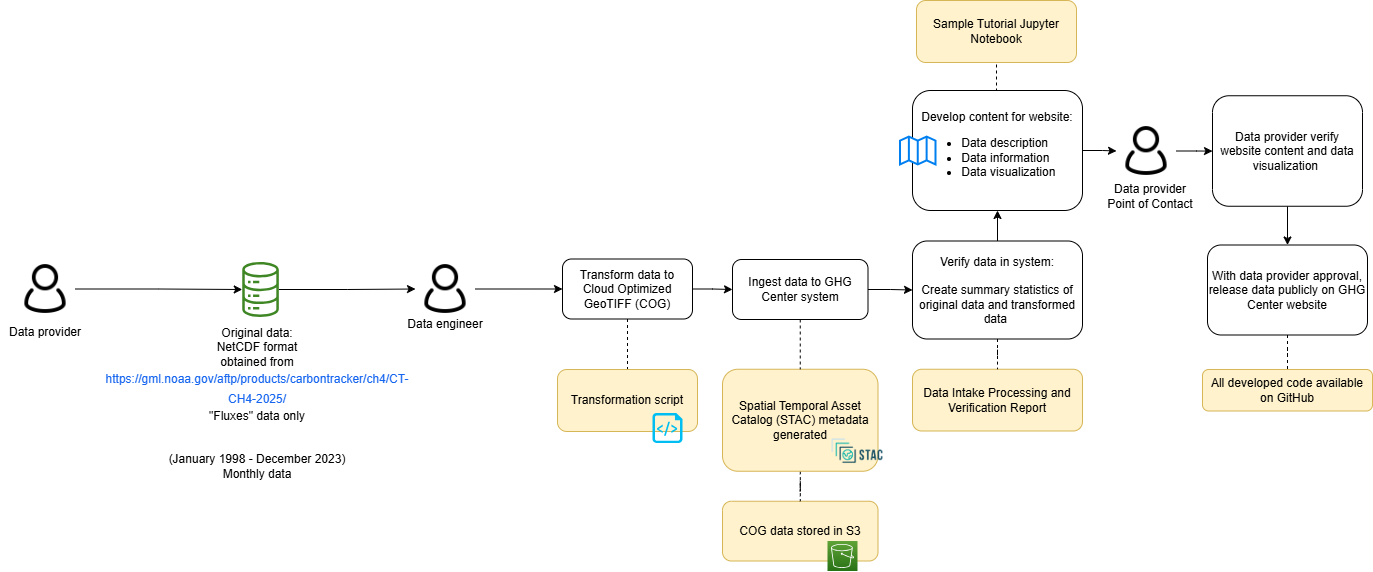

The diagram above was exported from draw.io. Its source (the exported page's mxGraphModel, read from the mxfile embedded in the PNG):
<mxGraphModel dx="2276" dy="743" grid="1" gridSize="10" guides="1" tooltips="1" connect="1" arrows="1" fold="1" page="1" pageScale="1" pageWidth="850" pageHeight="1100" math="0" shadow="0">
  <root>
    <mxCell id="0" />
    <mxCell id="1" parent="0" />
    <mxCell id="2" parent="1" style="rounded=1;whiteSpace=wrap;html=1;fillColor=#fff2cc;strokeColor=#d6b656;" value="COG data stored in S3" vertex="1">
      <mxGeometry height="59.75" width="155.5" x="290" y="1560.75" as="geometry" />
    </mxCell>
    <mxCell id="3" edge="1" parent="1" source="4" style="edgeStyle=orthogonalEdgeStyle;rounded=0;orthogonalLoop=1;jettySize=auto;html=1;endArrow=none;endFill=0;dashed=1;" target="2" value="">
      <mxGeometry relative="1" as="geometry" />
    </mxCell>
    <mxCell id="4" parent="1" style="rounded=1;whiteSpace=wrap;html=1;fillColor=#fff2cc;strokeColor=#d6b656;" value="Spatial Temporal Asset Catalog (STAC) metadata generated" vertex="1">
      <mxGeometry height="102" width="155.5" x="290" y="1428.75" as="geometry" />
    </mxCell>
    <mxCell id="5" edge="1" parent="1" source="6" style="edgeStyle=orthogonalEdgeStyle;rounded=0;orthogonalLoop=1;jettySize=auto;html=1;entryX=0;entryY=0.5;entryDx=0;entryDy=0;" target="23">
      <mxGeometry relative="1" as="geometry" />
    </mxCell>
    <mxCell id="6" parent="1" style="sketch=0;outlineConnect=0;fontColor=#232F3E;gradientColor=none;fillColor=#3F8624;strokeColor=none;dashed=0;verticalLabelPosition=bottom;verticalAlign=top;align=center;html=1;fontSize=12;fontStyle=0;aspect=fixed;pointerEvents=1;shape=mxgraph.aws4.iot_analytics_data_store;" value="" vertex="1">
      <mxGeometry height="55" width="38.08" x="-191" y="1321.5" as="geometry" />
    </mxCell>
    <mxCell id="7" parent="1" style="shape=image;verticalLabelPosition=bottom;labelBackgroundColor=default;verticalAlign=top;aspect=fixed;imageAspect=0;image=https://d33wubrfki0l68.cloudfront.net/22691a3c3002324451ed99f4009de8aab761e1b7/d24da/public/images-original/stac-01.png;" value="" vertex="1">
      <mxGeometry height="40" width="56.01" x="397" y="1490.75" as="geometry" />
    </mxCell>
    <mxCell id="8" parent="1" style="rounded=1;whiteSpace=wrap;html=1;fillColor=#fff2cc;strokeColor=#d6b656;" value="Data Intake Processing and Verification Report" vertex="1">
      <mxGeometry height="61.75" width="170" x="480" y="1428.75" as="geometry" />
    </mxCell>
    <mxCell id="9" edge="1" parent="1" source="11" style="edgeStyle=orthogonalEdgeStyle;rounded=0;orthogonalLoop=1;jettySize=auto;html=1;" target="35" value="">
      <mxGeometry relative="1" as="geometry" />
    </mxCell>
    <mxCell id="10" edge="1" parent="1" source="11" style="edgeStyle=orthogonalEdgeStyle;rounded=0;orthogonalLoop=1;jettySize=auto;html=1;exitX=0.5;exitY=0;exitDx=0;exitDy=0;entryX=0.5;entryY=1;entryDx=0;entryDy=0;endArrow=none;endFill=0;dashed=1;" target="40">
      <mxGeometry relative="1" as="geometry" />
    </mxCell>
    <mxCell id="11" parent="1" style="rounded=1;whiteSpace=wrap;html=1;" value="Develop content for website:&lt;br&gt;&lt;ul&gt;&lt;li style=&quot;text-align: left;&quot;&gt;Data description&lt;/li&gt;&lt;li style=&quot;text-align: left;&quot;&gt;Data information&lt;/li&gt;&lt;li style=&quot;text-align: left;&quot;&gt;Data visualization&lt;/li&gt;&lt;/ul&gt;" vertex="1">
      <mxGeometry height="120" width="170" x="480" y="1150" as="geometry" />
    </mxCell>
    <mxCell id="12" parent="1" style="html=1;verticalLabelPosition=bottom;align=center;labelBackgroundColor=#ffffff;verticalAlign=top;strokeWidth=2;strokeColor=#0080F0;shadow=0;dashed=0;shape=mxgraph.ios7.icons.map;" value="" vertex="1">
      <mxGeometry height="28" width="35.5" x="468" y="1196.5" as="geometry" />
    </mxCell>
    <mxCell id="13" edge="1" parent="1" source="14" style="edgeStyle=orthogonalEdgeStyle;rounded=0;orthogonalLoop=1;jettySize=auto;html=1;exitX=0.5;exitY=1;exitDx=0;exitDy=0;entryX=0.5;entryY=0;entryDx=0;entryDy=0;" target="16">
      <mxGeometry relative="1" as="geometry" />
    </mxCell>
    <mxCell id="14" parent="1" style="rounded=1;whiteSpace=wrap;html=1;" value="Data provider verify website content and data visualization&amp;nbsp;" vertex="1">
      <mxGeometry height="110.5" width="150" x="780" y="1155.25" as="geometry" />
    </mxCell>
    <mxCell id="15" edge="1" parent="1" source="16" style="edgeStyle=orthogonalEdgeStyle;rounded=0;orthogonalLoop=1;jettySize=auto;html=1;endArrow=none;endFill=0;dashed=1;" target="37" value="">
      <mxGeometry relative="1" as="geometry" />
    </mxCell>
    <mxCell id="16" parent="1" style="rounded=1;whiteSpace=wrap;html=1;" value="With data provider approval, release data publicly on GHG Center website" vertex="1">
      <mxGeometry height="90" width="160" x="775" y="1304.5" as="geometry" />
    </mxCell>
    <mxCell id="17" parent="1" style="rounded=0;whiteSpace=wrap;html=1;strokeColor=none;fillColor=none;fontSize=12;" value="&lt;font style=&quot;font-size: 12px;&quot;&gt;Data engineer&lt;/font&gt;" vertex="1">
      <mxGeometry height="30" width="90" x="-32" y="1368.5" as="geometry" />
    </mxCell>
    <mxCell id="18" edge="1" parent="1" source="19" style="edgeStyle=orthogonalEdgeStyle;rounded=0;orthogonalLoop=1;jettySize=auto;html=1;" target="6">
      <mxGeometry relative="1" as="geometry" />
    </mxCell>
    <mxCell id="19" parent="1" style="shape=image;html=1;verticalAlign=top;verticalLabelPosition=bottom;labelBackgroundColor=#ffffff;imageAspect=0;aspect=fixed;image=https://cdn0.iconfinder.com/data/icons/eon-social-media-contact-info-2/32/user_people_person_users_man-128.png" value="" vertex="1">
      <mxGeometry height="60" width="60" x="-417" y="1318.5" as="geometry" />
    </mxCell>
    <mxCell id="20" parent="1" style="sketch=0;points=[[0,0,0],[0.25,0,0],[0.5,0,0],[0.75,0,0],[1,0,0],[0,1,0],[0.25,1,0],[0.5,1,0],[0.75,1,0],[1,1,0],[0,0.25,0],[0,0.5,0],[0,0.75,0],[1,0.25,0],[1,0.5,0],[1,0.75,0]];outlineConnect=0;fontColor=#232F3E;gradientColor=#60A337;gradientDirection=north;fillColor=#277116;strokeColor=#ffffff;dashed=0;verticalLabelPosition=bottom;verticalAlign=top;align=center;html=1;fontSize=12;fontStyle=0;aspect=fixed;shape=mxgraph.aws4.resourceIcon;resIcon=mxgraph.aws4.s3;" value="" vertex="1">
      <mxGeometry height="30" width="30" x="395" y="1600.5" as="geometry" />
    </mxCell>
    <mxCell id="21" parent="1" style="text;whiteSpace=wrap;html=1;align=center;" value="&lt;font style=&quot;font-size: 12px;&quot;&gt;Original data:&lt;br&gt;NetCDF format &lt;br&gt;obtained from&lt;br&gt;&lt;a style=&quot;box-sizing: border-box; line-height: calc(1em + 0.5rem); break-inside: avoid; cursor: pointer; color: rgb(21, 101, 239); text-decoration-line: none; transition: opacity 0.24s; font-family: Inter, sans-serif; text-align: start; background-color: rgb(255, 255, 255);&quot; href=&quot;https://gml.noaa.gov/aftp/products/carbontracker/ch4/CT-CH4-2025/&quot;&gt;https://gml.noaa.gov/aftp/products/carbontracker/ch4/CT-CH4-2025/&lt;/a&gt;&lt;/font&gt;&lt;div&gt;&quot;Fluxes&quot; data only&lt;/div&gt;&lt;div&gt;&lt;div&gt;&lt;br&gt;&lt;/div&gt;&lt;div&gt;&lt;br&gt;&lt;div&gt;&lt;font style=&quot;font-size: 12px;&quot;&gt;&lt;span style=&quot;color: rgb(0, 0, 0); font-family: Helvetica; font-style: normal; font-variant-ligatures: normal; font-variant-caps: normal; font-weight: 400; letter-spacing: normal; orphans: 2; text-indent: 0px; text-transform: none; widows: 2; word-spacing: 0px; -webkit-text-stroke-width: 0px; background-color: rgb(251, 251, 251); text-decoration-thickness: initial; text-decoration-style: initial; text-decoration-color: initial; float: none; display: inline !important;&quot;&gt;&lt;div style=&quot;&quot;&gt;(January 1998 - December 2023)&lt;/div&gt;&lt;/span&gt;&lt;span style=&quot;color: rgb(0, 0, 0); font-family: Helvetica; font-style: normal; font-variant-ligatures: normal; font-variant-caps: normal; font-weight: 400; letter-spacing: normal; orphans: 2; text-indent: 0px; text-transform: none; widows: 2; word-spacing: 0px; -webkit-text-stroke-width: 0px; background-color: rgb(251, 251, 251); text-decoration-thickness: initial; text-decoration-style: initial; text-decoration-color: initial; float: none; display: inline !important;&quot;&gt;&lt;div style=&quot;&quot;&gt;Monthly data&lt;/div&gt;&lt;/span&gt;&lt;/font&gt;&lt;/div&gt;&lt;/div&gt;&lt;/div&gt;" vertex="1">
      <mxGeometry height="181.5" width="230" x="-290" y="1378.5" as="geometry" />
    </mxCell>
    <mxCell id="22" edge="1" parent="1" source="23" style="edgeStyle=orthogonalEdgeStyle;rounded=0;orthogonalLoop=1;jettySize=auto;html=1;" target="27" value="">
      <mxGeometry relative="1" as="geometry" />
    </mxCell>
    <mxCell id="23" parent="1" style="shape=image;html=1;verticalAlign=top;verticalLabelPosition=bottom;labelBackgroundColor=#ffffff;imageAspect=0;aspect=fixed;image=https://cdn0.iconfinder.com/data/icons/eon-social-media-contact-info-2/32/user_people_person_users_man-128.png" value="" vertex="1">
      <mxGeometry height="60" width="60" x="-17" y="1318.5" as="geometry" />
    </mxCell>
    <mxCell id="24" parent="1" style="rounded=0;whiteSpace=wrap;html=1;strokeColor=none;fillColor=none;" value="&lt;font style=&quot;font-size: 12px;&quot;&gt;Data provider&lt;br&gt;Point of Contact&lt;br&gt;&lt;/font&gt;" vertex="1">
      <mxGeometry height="30" width="90" x="673" y="1240.5" as="geometry" />
    </mxCell>
    <mxCell id="25" edge="1" parent="1" source="27" style="edgeStyle=orthogonalEdgeStyle;rounded=0;orthogonalLoop=1;jettySize=auto;html=1;exitX=0.5;exitY=1;exitDx=0;exitDy=0;entryX=0.5;entryY=0;entryDx=0;entryDy=0;endArrow=none;endFill=0;dashed=1;" target="36">
      <mxGeometry relative="1" as="geometry">
        <mxPoint x="190" y="1402.5" as="targetPoint" />
      </mxGeometry>
    </mxCell>
    <mxCell id="26" edge="1" parent="1" source="27" style="edgeStyle=orthogonalEdgeStyle;rounded=0;orthogonalLoop=1;jettySize=auto;html=1;exitX=1;exitY=0.5;exitDx=0;exitDy=0;entryX=0;entryY=0.5;entryDx=0;entryDy=0;" target="30">
      <mxGeometry relative="1" as="geometry" />
    </mxCell>
    <mxCell id="27" parent="1" style="rounded=1;whiteSpace=wrap;html=1;" value="Transform data to Cloud Optimized GeoTIFF (COG)" vertex="1">
      <mxGeometry height="60" width="130" x="130" y="1318.5" as="geometry" />
    </mxCell>
    <mxCell id="28" edge="1" parent="1" source="30" style="edgeStyle=orthogonalEdgeStyle;rounded=0;orthogonalLoop=1;jettySize=auto;html=1;exitX=0.5;exitY=1;exitDx=0;exitDy=0;entryX=0.5;entryY=0;entryDx=0;entryDy=0;dashed=1;endArrow=none;endFill=0;" target="4">
      <mxGeometry relative="1" as="geometry" />
    </mxCell>
    <mxCell id="29" edge="1" parent="1" source="30" style="edgeStyle=orthogonalEdgeStyle;rounded=0;orthogonalLoop=1;jettySize=auto;html=1;" target="33" value="">
      <mxGeometry relative="1" as="geometry" />
    </mxCell>
    <mxCell id="30" parent="1" style="rounded=1;whiteSpace=wrap;html=1;" value="Ingest data to GHG Center system" vertex="1">
      <mxGeometry height="60" width="135.5" x="300" y="1319" as="geometry" />
    </mxCell>
    <mxCell id="31" edge="1" parent="1" source="33" style="edgeStyle=orthogonalEdgeStyle;rounded=0;orthogonalLoop=1;jettySize=auto;html=1;endArrow=none;endFill=0;dashed=1;" target="8" value="">
      <mxGeometry relative="1" as="geometry" />
    </mxCell>
    <mxCell id="32" edge="1" parent="1" source="33" style="edgeStyle=orthogonalEdgeStyle;rounded=0;orthogonalLoop=1;jettySize=auto;html=1;" target="11" value="">
      <mxGeometry relative="1" as="geometry" />
    </mxCell>
    <mxCell id="33" parent="1" style="rounded=1;whiteSpace=wrap;html=1;strokeWidth=1;" value="Verify data in system:&lt;br&gt;&lt;br&gt;Create summary statistics of original data and transformed data&amp;nbsp;" vertex="1">
      <mxGeometry height="98" width="170" x="480" y="1300.5" as="geometry" />
    </mxCell>
    <mxCell id="34" edge="1" parent="1" source="35" style="edgeStyle=orthogonalEdgeStyle;rounded=0;orthogonalLoop=1;jettySize=auto;html=1;" target="14" value="">
      <mxGeometry relative="1" as="geometry" />
    </mxCell>
    <mxCell id="35" parent="1" style="shape=image;html=1;verticalAlign=top;verticalLabelPosition=bottom;labelBackgroundColor=#ffffff;imageAspect=0;aspect=fixed;image=https://cdn0.iconfinder.com/data/icons/eon-social-media-contact-info-2/32/user_people_person_users_man-128.png" value="" vertex="1">
      <mxGeometry height="60" width="60" x="684" y="1180.5" as="geometry" />
    </mxCell>
    <mxCell id="36" parent="1" style="rounded=1;whiteSpace=wrap;html=1;fillColor=#fff2cc;strokeColor=#d6b656;" value="Transformation script" vertex="1">
      <mxGeometry height="62" width="140" x="125" y="1429" as="geometry" />
    </mxCell>
    <mxCell id="37" parent="1" style="rounded=1;whiteSpace=wrap;html=1;fillColor=#fff2cc;strokeColor=#d6b656;" value="All developed code available on GitHub" vertex="1">
      <mxGeometry height="41.5" width="170" x="770" y="1429" as="geometry" />
    </mxCell>
    <mxCell id="38" parent="1" style="verticalLabelPosition=bottom;html=1;verticalAlign=top;align=center;strokeColor=none;fillColor=#00BEF2;shape=mxgraph.azure.script_file;pointerEvents=1;" value="" vertex="1">
      <mxGeometry height="30" width="30" x="220" y="1472.5" as="geometry" />
    </mxCell>
    <mxCell id="39" parent="1" style="rounded=0;whiteSpace=wrap;html=1;strokeColor=none;fillColor=none;fontSize=12;" value="&lt;font style=&quot;font-size: 12px;&quot;&gt;Data provider&lt;/font&gt;" vertex="1">
      <mxGeometry height="30" width="90" x="-432" y="1376.5" as="geometry" />
    </mxCell>
    <mxCell id="40" parent="1" style="rounded=1;whiteSpace=wrap;html=1;fillColor=#fff2cc;strokeColor=#d6b656;" value="Sample Tutorial Jupyter Notebook" vertex="1">
      <mxGeometry height="62" width="160" x="484" y="1060" as="geometry" />
    </mxCell>
  </root>
</mxGraphModel>